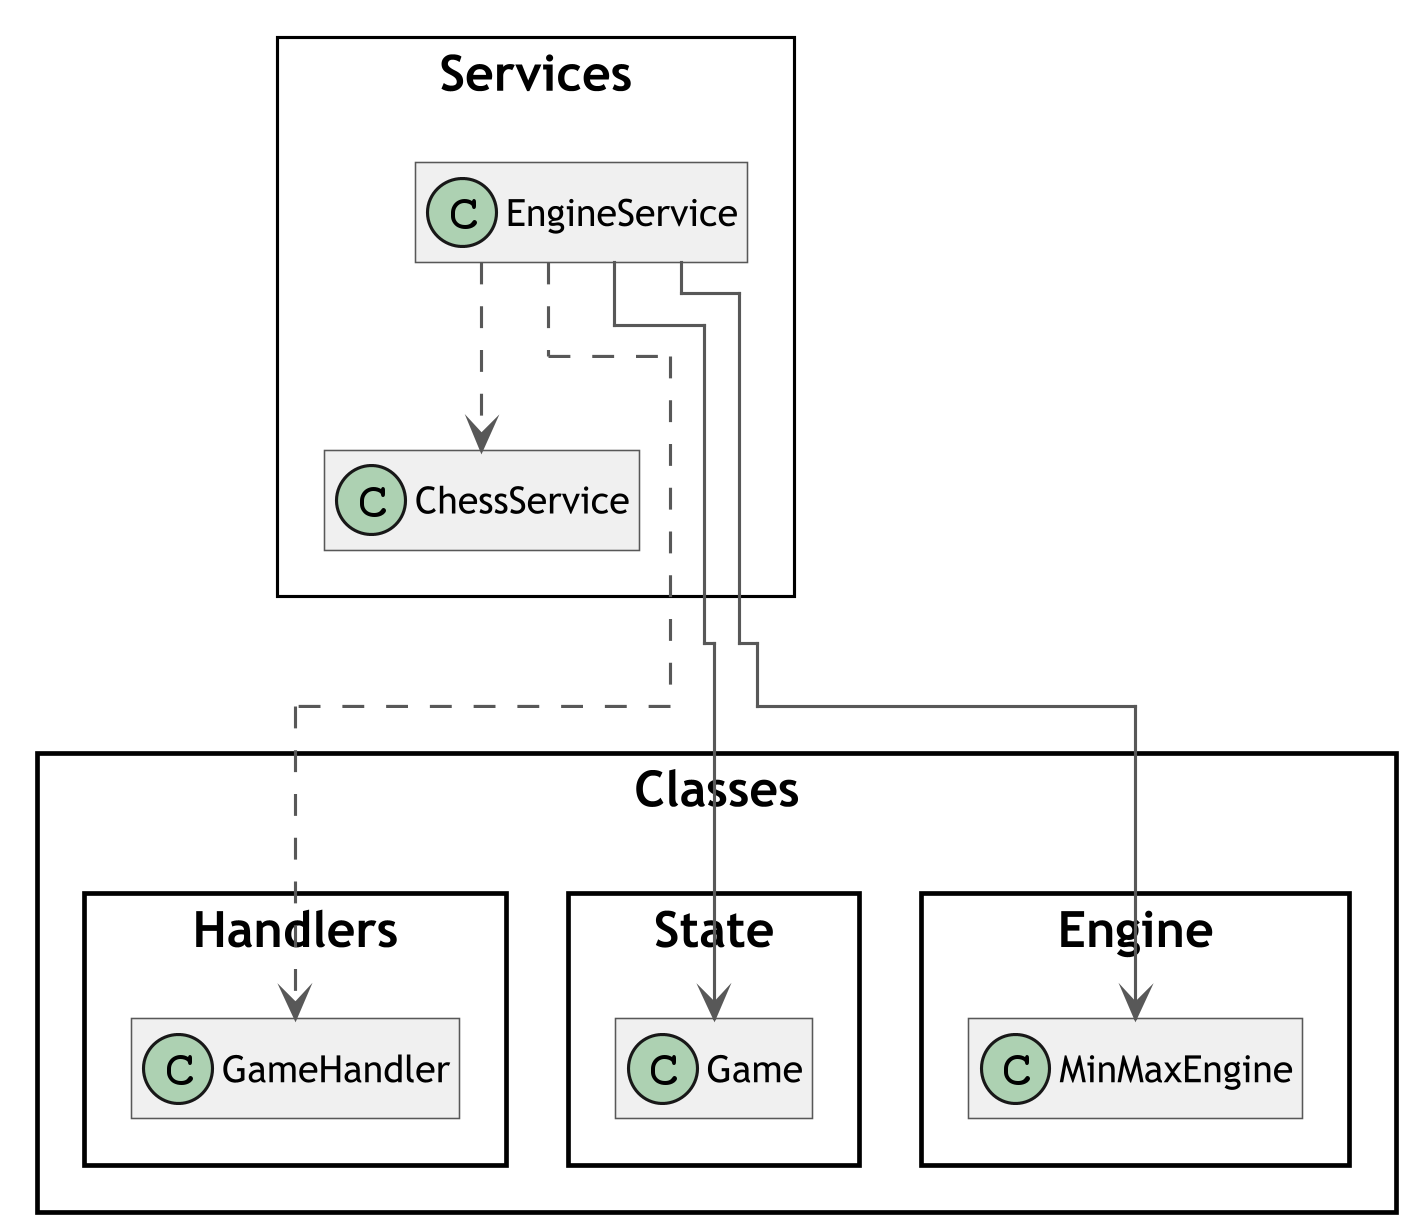

The diagram above was rendered by PlantUML. Its source (embedded in the PNG):
@startuml EngineService
skinparam classAttributeIconSize 0
skinparam classFontSize 16
skinparam classFontName Trebuchet MS
skinparam classBackgroundColor #F0F0F0
skinparam classBorderColor #585858
skinparam classArrowColor #585858
skinparam wrapWidth 400
skinparam RoundCorner 0
skinparam DefaultFontName Trebuchet MS
skinparam DefaultFontSize 16
skinparam ClassFontSize 16
skinparam TitleFontSize 20
skinparam ClassAttributeFontSize 12
skinparam ClassStereotypeFontSize 10
skinparam ArrowFontSize 10
skinparam Dpi 300
skinparam svgAntiAlias true
skinparam Linetype ortho
skinparam Nodesep 50
skinparam ranksep 75
skinparam groupInheritance 2
skinparam packageStyle Rectangle
!pragma layout elk

left to right direction

package Services <<Rectangle>> {
    class EngineService
    class ChessService
}

EngineService ..> ChessService
EngineService --> Classes.State.Game
EngineService --> Classes.Engine.MinMaxEngine
EngineService ..> Classes.Handlers.GameHandler

hide members
@enduml